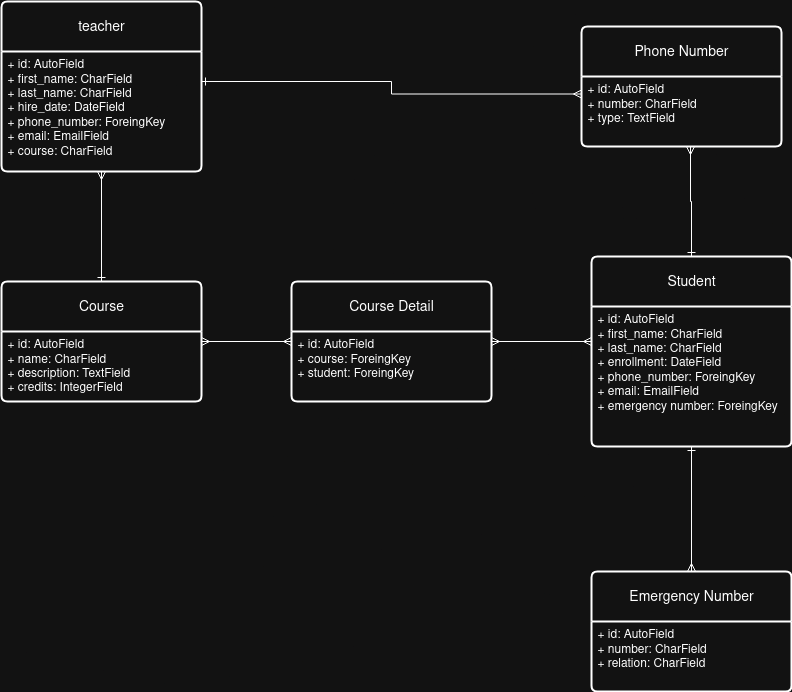

The diagram above was exported from draw.io. Its source (the exported page's mxGraphModel, read from the mxfile embedded in the PNG):
<mxGraphModel dx="1372" dy="787" grid="1" gridSize="10" guides="1" tooltips="1" connect="1" arrows="1" fold="1" page="1" pageScale="1" pageWidth="850" pageHeight="1100" math="0" shadow="0">
  <root>
    <mxCell id="0" />
    <mxCell id="1" parent="0" />
    <mxCell id="U6axN5JNM5IUSlkxRdKD-24" style="edgeStyle=orthogonalEdgeStyle;rounded=0;orthogonalLoop=1;jettySize=auto;html=1;exitX=0.5;exitY=1;exitDx=0;exitDy=0;endArrow=ERmany;endFill=0;startArrow=ERone;startFill=0;" edge="1" parent="1" source="46wRz8ph0qilhroqt6Ei-1" target="U6axN5JNM5IUSlkxRdKD-13">
      <mxGeometry relative="1" as="geometry" />
    </mxCell>
    <mxCell id="46wRz8ph0qilhroqt6Ei-1" value="Student" style="swimlane;childLayout=stackLayout;horizontal=1;startSize=50;horizontalStack=0;rounded=1;fontSize=14;fontStyle=0;strokeWidth=2;resizeParent=0;resizeLast=1;shadow=0;dashed=0;align=center;arcSize=4;whiteSpace=wrap;html=1;" parent="1" vertex="1">
      <mxGeometry x="680" y="675" width="200" height="190" as="geometry" />
    </mxCell>
    <mxCell id="46wRz8ph0qilhroqt6Ei-2" value="&lt;div&gt;+ id: AutoField&lt;/div&gt;&lt;div&gt;+ first_name: CharField&lt;/div&gt;&lt;div&gt;+ last_name:&amp;nbsp;CharField&lt;/div&gt;&lt;div&gt;+ enrollment: DateField&lt;/div&gt;&lt;div&gt;+ phone_number:&amp;nbsp;ForeingKey&lt;/div&gt;&lt;div&gt;+ email: EmailField&lt;/div&gt;&lt;div&gt;+ emergency number:&amp;nbsp;ForeingKey&lt;/div&gt;" style="align=left;strokeColor=none;fillColor=none;spacingLeft=4;spacingRight=4;fontSize=12;verticalAlign=top;resizable=0;rotatable=0;part=1;html=1;whiteSpace=wrap;" parent="46wRz8ph0qilhroqt6Ei-1" vertex="1">
      <mxGeometry y="50" width="200" height="140" as="geometry" />
    </mxCell>
    <mxCell id="U6axN5JNM5IUSlkxRdKD-3" value="teacher" style="swimlane;childLayout=stackLayout;horizontal=1;startSize=50;horizontalStack=0;rounded=1;fontSize=14;fontStyle=0;strokeWidth=2;resizeParent=0;resizeLast=1;shadow=0;dashed=0;align=center;arcSize=4;whiteSpace=wrap;html=1;" vertex="1" parent="1">
      <mxGeometry x="90" y="420" width="200" height="170" as="geometry" />
    </mxCell>
    <mxCell id="U6axN5JNM5IUSlkxRdKD-4" value="&lt;div&gt;+ id: AutoField&lt;/div&gt;&lt;div&gt;+ first_name: CharField&lt;/div&gt;&lt;div&gt;+ last_name:&amp;nbsp;CharField&lt;/div&gt;&lt;div&gt;+ hire_date: DateField&lt;/div&gt;&lt;div&gt;+ phone_number:&amp;nbsp;ForeingKey&lt;/div&gt;&lt;div&gt;+ email: EmailField&lt;/div&gt;&lt;div&gt;+ course: CharField&lt;/div&gt;" style="align=left;strokeColor=none;fillColor=none;spacingLeft=4;spacingRight=4;fontSize=12;verticalAlign=top;resizable=0;rotatable=0;part=1;html=1;whiteSpace=wrap;" vertex="1" parent="U6axN5JNM5IUSlkxRdKD-3">
      <mxGeometry y="50" width="200" height="120" as="geometry" />
    </mxCell>
    <mxCell id="U6axN5JNM5IUSlkxRdKD-19" value="" style="edgeStyle=orthogonalEdgeStyle;rounded=0;orthogonalLoop=1;jettySize=auto;html=1;entryX=0;entryY=0.5;entryDx=0;entryDy=0;endArrow=ERmany;endFill=0;startArrow=ERmany;startFill=0;" edge="1" parent="1" source="U6axN5JNM5IUSlkxRdKD-7" target="U6axN5JNM5IUSlkxRdKD-16">
      <mxGeometry relative="1" as="geometry">
        <mxPoint x="350" y="750" as="targetPoint" />
      </mxGeometry>
    </mxCell>
    <mxCell id="U6axN5JNM5IUSlkxRdKD-21" style="edgeStyle=orthogonalEdgeStyle;rounded=0;orthogonalLoop=1;jettySize=auto;html=1;entryX=0.5;entryY=1;entryDx=0;entryDy=0;startArrow=ERone;startFill=0;endArrow=ERmany;endFill=0;" edge="1" parent="1" source="U6axN5JNM5IUSlkxRdKD-7" target="U6axN5JNM5IUSlkxRdKD-3">
      <mxGeometry relative="1" as="geometry" />
    </mxCell>
    <mxCell id="U6axN5JNM5IUSlkxRdKD-7" value="Course" style="swimlane;childLayout=stackLayout;horizontal=1;startSize=50;horizontalStack=0;rounded=1;fontSize=14;fontStyle=0;strokeWidth=2;resizeParent=0;resizeLast=1;shadow=0;dashed=0;align=center;arcSize=4;whiteSpace=wrap;html=1;" vertex="1" parent="1">
      <mxGeometry x="90" y="700" width="200" height="120" as="geometry" />
    </mxCell>
    <mxCell id="U6axN5JNM5IUSlkxRdKD-8" value="&lt;div&gt;+ id: AutoField&lt;/div&gt;&lt;div&gt;+ name: CharField&lt;/div&gt;&lt;div&gt;+ description: TextField&lt;/div&gt;&lt;div&gt;+ credits: IntegerField&lt;/div&gt;" style="align=left;strokeColor=none;fillColor=none;spacingLeft=4;spacingRight=4;fontSize=12;verticalAlign=top;resizable=0;rotatable=0;part=1;html=1;whiteSpace=wrap;" vertex="1" parent="U6axN5JNM5IUSlkxRdKD-7">
      <mxGeometry y="50" width="200" height="70" as="geometry" />
    </mxCell>
    <mxCell id="U6axN5JNM5IUSlkxRdKD-11" value="Phone Number" style="swimlane;childLayout=stackLayout;horizontal=1;startSize=50;horizontalStack=0;rounded=1;fontSize=14;fontStyle=0;strokeWidth=2;resizeParent=0;resizeLast=1;shadow=0;dashed=0;align=center;arcSize=4;whiteSpace=wrap;html=1;" vertex="1" parent="1">
      <mxGeometry x="670" y="445" width="200" height="120" as="geometry" />
    </mxCell>
    <mxCell id="U6axN5JNM5IUSlkxRdKD-12" value="&lt;div&gt;+ id: AutoField&lt;/div&gt;&lt;div&gt;+ number: CharField&lt;/div&gt;&lt;div&gt;+ type: TextField&lt;/div&gt;" style="align=left;strokeColor=none;fillColor=none;spacingLeft=4;spacingRight=4;fontSize=12;verticalAlign=top;resizable=0;rotatable=0;part=1;html=1;whiteSpace=wrap;" vertex="1" parent="U6axN5JNM5IUSlkxRdKD-11">
      <mxGeometry y="50" width="200" height="70" as="geometry" />
    </mxCell>
    <mxCell id="U6axN5JNM5IUSlkxRdKD-13" value="Emergency Number" style="swimlane;childLayout=stackLayout;horizontal=1;startSize=50;horizontalStack=0;rounded=1;fontSize=14;fontStyle=0;strokeWidth=2;resizeParent=0;resizeLast=1;shadow=0;dashed=0;align=center;arcSize=4;whiteSpace=wrap;html=1;" vertex="1" parent="1">
      <mxGeometry x="680" y="990" width="200" height="120" as="geometry" />
    </mxCell>
    <mxCell id="U6axN5JNM5IUSlkxRdKD-14" value="&lt;div&gt;+ id: AutoField&lt;/div&gt;&lt;div&gt;+ number: CharField&lt;/div&gt;&lt;div&gt;+ relation: CharField&lt;/div&gt;" style="align=left;strokeColor=none;fillColor=none;spacingLeft=4;spacingRight=4;fontSize=12;verticalAlign=top;resizable=0;rotatable=0;part=1;html=1;whiteSpace=wrap;" vertex="1" parent="U6axN5JNM5IUSlkxRdKD-13">
      <mxGeometry y="50" width="200" height="70" as="geometry" />
    </mxCell>
    <mxCell id="U6axN5JNM5IUSlkxRdKD-20" style="edgeStyle=orthogonalEdgeStyle;rounded=0;orthogonalLoop=1;jettySize=auto;html=1;exitX=1;exitY=0.5;exitDx=0;exitDy=0;entryX=0;entryY=0.25;entryDx=0;entryDy=0;startArrow=ERmany;startFill=0;endArrow=ERmany;endFill=0;" edge="1" parent="1" source="U6axN5JNM5IUSlkxRdKD-16" target="46wRz8ph0qilhroqt6Ei-2">
      <mxGeometry relative="1" as="geometry" />
    </mxCell>
    <mxCell id="U6axN5JNM5IUSlkxRdKD-16" value="Course Detail" style="swimlane;childLayout=stackLayout;horizontal=1;startSize=50;horizontalStack=0;rounded=1;fontSize=14;fontStyle=0;strokeWidth=2;resizeParent=0;resizeLast=1;shadow=0;dashed=0;align=center;arcSize=4;whiteSpace=wrap;html=1;" vertex="1" parent="1">
      <mxGeometry x="380" y="700" width="200" height="120" as="geometry" />
    </mxCell>
    <mxCell id="U6axN5JNM5IUSlkxRdKD-17" value="&lt;div&gt;+ id: AutoField&lt;/div&gt;&lt;div&gt;+ course: ForeingKey&lt;/div&gt;&lt;div&gt;+ student: ForeingKey&lt;/div&gt;" style="align=left;strokeColor=none;fillColor=none;spacingLeft=4;spacingRight=4;fontSize=12;verticalAlign=top;resizable=0;rotatable=0;part=1;html=1;whiteSpace=wrap;" vertex="1" parent="U6axN5JNM5IUSlkxRdKD-16">
      <mxGeometry y="50" width="200" height="70" as="geometry" />
    </mxCell>
    <mxCell id="U6axN5JNM5IUSlkxRdKD-22" style="edgeStyle=orthogonalEdgeStyle;rounded=0;orthogonalLoop=1;jettySize=auto;html=1;exitX=0;exitY=0.25;exitDx=0;exitDy=0;entryX=1;entryY=0.25;entryDx=0;entryDy=0;endArrow=ERone;endFill=0;startArrow=ERmany;startFill=0;" edge="1" parent="1" source="U6axN5JNM5IUSlkxRdKD-12" target="U6axN5JNM5IUSlkxRdKD-4">
      <mxGeometry relative="1" as="geometry" />
    </mxCell>
    <mxCell id="U6axN5JNM5IUSlkxRdKD-23" style="edgeStyle=orthogonalEdgeStyle;rounded=0;orthogonalLoop=1;jettySize=auto;html=1;exitX=0.5;exitY=0;exitDx=0;exitDy=0;entryX=0.545;entryY=1;entryDx=0;entryDy=0;entryPerimeter=0;startArrow=ERone;startFill=0;endArrow=ERmany;endFill=0;" edge="1" parent="1" source="46wRz8ph0qilhroqt6Ei-1" target="U6axN5JNM5IUSlkxRdKD-12">
      <mxGeometry relative="1" as="geometry" />
    </mxCell>
  </root>
</mxGraphModel>